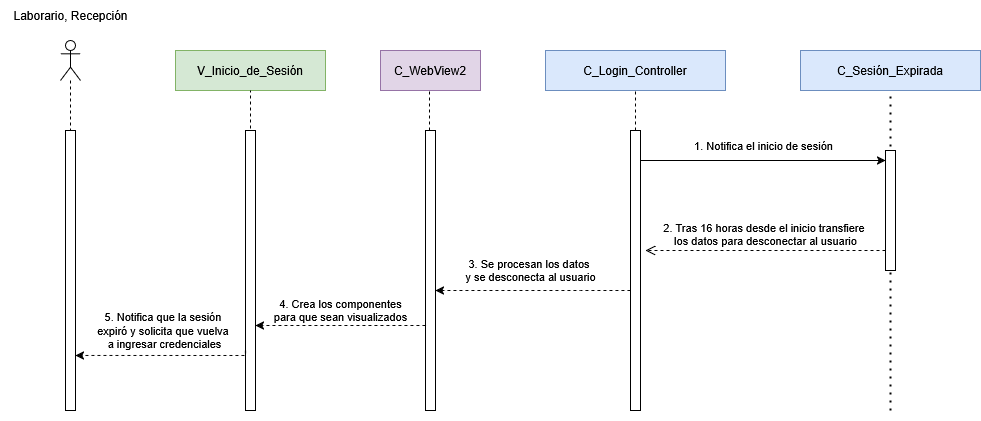

The diagram above was exported from draw.io. Its source (the exported page's mxGraphModel, read from the mxfile embedded in the PNG):
<mxGraphModel dx="1052" dy="1138" grid="1" gridSize="10" guides="1" tooltips="1" connect="1" arrows="1" fold="1" page="0" pageScale="1" pageWidth="827" pageHeight="1169" math="0" shadow="0">
  <root>
    <mxCell id="0" />
    <mxCell id="1" parent="0" />
    <mxCell id="colv5xbxsD6k_6lPo0Y1-8" value="" style="endArrow=none;dashed=1;html=1;dashPattern=1 3;strokeWidth=2;rounded=0;entryX=0.5;entryY=1;entryDx=0;entryDy=0;" parent="1" target="colv5xbxsD6k_6lPo0Y1-3" edge="1">
      <mxGeometry width="50" height="50" relative="1" as="geometry">
        <mxPoint x="960" y="600" as="sourcePoint" />
        <mxPoint x="800" y="520" as="targetPoint" />
      </mxGeometry>
    </mxCell>
    <mxCell id="d-h3nVW9UnOQR61AlAc2-1" value="C_WebView2" style="rounded=0;whiteSpace=wrap;html=1;fillColor=#e1d5e7;strokeColor=#9673a6;" parent="1" vertex="1">
      <mxGeometry x="450" y="240" width="100" height="40" as="geometry" />
    </mxCell>
    <mxCell id="d-h3nVW9UnOQR61AlAc2-5" value="V_Inicio_de_Sesión" style="rounded=0;whiteSpace=wrap;html=1;fillColor=#d5e8d4;strokeColor=#82b366;" parent="1" vertex="1">
      <mxGeometry x="245" y="240" width="150" height="40" as="geometry" />
    </mxCell>
    <mxCell id="d-h3nVW9UnOQR61AlAc2-6" value="" style="shape=umlLifeline;perimeter=lifelinePerimeter;whiteSpace=wrap;html=1;container=1;dropTarget=0;collapsible=0;recursiveResize=0;outlineConnect=0;portConstraint=eastwest;newEdgeStyle={&quot;curved&quot;:0,&quot;rounded&quot;:0};participant=umlActor;" parent="1" vertex="1">
      <mxGeometry x="130" y="230" width="20" height="90" as="geometry" />
    </mxCell>
    <mxCell id="d-h3nVW9UnOQR61AlAc2-7" value="" style="html=1;points=[[0,0,0,0,5],[0,1,0,0,-5],[1,0,0,0,5],[1,1,0,0,-5]];perimeter=orthogonalPerimeter;outlineConnect=0;targetShapes=umlLifeline;portConstraint=eastwest;newEdgeStyle={&quot;curved&quot;:0,&quot;rounded&quot;:0};" parent="1" vertex="1">
      <mxGeometry x="135" y="320" width="10" height="280" as="geometry" />
    </mxCell>
    <mxCell id="d-h3nVW9UnOQR61AlAc2-8" value="C_Login_Controller" style="rounded=0;whiteSpace=wrap;html=1;fillColor=#dae8fc;strokeColor=#6c8ebf;" parent="1" vertex="1">
      <mxGeometry x="615" y="240" width="180" height="40" as="geometry" />
    </mxCell>
    <mxCell id="d-h3nVW9UnOQR61AlAc2-9" value="" style="endArrow=none;dashed=1;html=1;rounded=0;entryX=0.5;entryY=1;entryDx=0;entryDy=0;" parent="1" target="d-h3nVW9UnOQR61AlAc2-5" edge="1">
      <mxGeometry width="50" height="50" relative="1" as="geometry">
        <mxPoint x="320" y="330" as="sourcePoint" />
        <mxPoint x="319.5" y="310" as="targetPoint" />
      </mxGeometry>
    </mxCell>
    <mxCell id="d-h3nVW9UnOQR61AlAc2-10" value="Laborario, Recepción" style="text;html=1;align=center;verticalAlign=middle;resizable=0;points=[];autosize=1;strokeColor=none;fillColor=none;" parent="1" vertex="1">
      <mxGeometry x="70" y="190" width="140" height="30" as="geometry" />
    </mxCell>
    <mxCell id="d-h3nVW9UnOQR61AlAc2-12" value="" style="html=1;points=[[0,0,0,0,5],[0,1,0,0,-5],[1,0,0,0,5],[1,1,0,0,-5]];perimeter=orthogonalPerimeter;outlineConnect=0;targetShapes=umlLifeline;portConstraint=eastwest;newEdgeStyle={&quot;curved&quot;:0,&quot;rounded&quot;:0};" parent="1" vertex="1">
      <mxGeometry x="315" y="320" width="10" height="280" as="geometry" />
    </mxCell>
    <mxCell id="d-h3nVW9UnOQR61AlAc2-14" value="" style="endArrow=none;dashed=1;html=1;rounded=0;" parent="1" source="d-h3nVW9UnOQR61AlAc2-15" edge="1">
      <mxGeometry width="50" height="50" relative="1" as="geometry">
        <mxPoint x="500" y="680" as="sourcePoint" />
        <mxPoint x="499" y="280" as="targetPoint" />
      </mxGeometry>
    </mxCell>
    <mxCell id="d-h3nVW9UnOQR61AlAc2-15" value="" style="html=1;points=[[0,0,0,0,5],[0,1,0,0,-5],[1,0,0,0,5],[1,1,0,0,-5]];perimeter=orthogonalPerimeter;outlineConnect=0;targetShapes=umlLifeline;portConstraint=eastwest;newEdgeStyle={&quot;curved&quot;:0,&quot;rounded&quot;:0};" parent="1" vertex="1">
      <mxGeometry x="495" y="320" width="10" height="280" as="geometry" />
    </mxCell>
    <mxCell id="d-h3nVW9UnOQR61AlAc2-16" value="" style="endArrow=none;dashed=1;html=1;rounded=0;entryX=0.5;entryY=1;entryDx=0;entryDy=0;" parent="1" target="d-h3nVW9UnOQR61AlAc2-8" edge="1">
      <mxGeometry width="50" height="50" relative="1" as="geometry">
        <mxPoint x="705" y="320" as="sourcePoint" />
        <mxPoint x="955.5" y="280" as="targetPoint" />
      </mxGeometry>
    </mxCell>
    <mxCell id="8T1ZxtVNy8J4Q8ZYIxcd-1" value="3. Se procesan los datos&amp;nbsp;&lt;div&gt;y se desconecta al usuario&lt;/div&gt;" style="edgeStyle=orthogonalEdgeStyle;rounded=0;orthogonalLoop=1;jettySize=auto;html=1;curved=0;dashed=1;" parent="1" source="d-h3nVW9UnOQR61AlAc2-17" edge="1">
      <mxGeometry x="0.0256" y="-20" relative="1" as="geometry">
        <mxPoint x="715" y="480" as="sourcePoint" />
        <mxPoint x="505" y="480" as="targetPoint" />
        <Array as="points">
          <mxPoint x="650" y="480" />
          <mxPoint x="650" y="480" />
        </Array>
        <mxPoint as="offset" />
      </mxGeometry>
    </mxCell>
    <mxCell id="d-h3nVW9UnOQR61AlAc2-17" value="" style="html=1;points=[[0,0,0,0,5],[0,1,0,0,-5],[1,0,0,0,5],[1,1,0,0,-5]];perimeter=orthogonalPerimeter;outlineConnect=0;targetShapes=umlLifeline;portConstraint=eastwest;newEdgeStyle={&quot;curved&quot;:0,&quot;rounded&quot;:0};" parent="1" vertex="1">
      <mxGeometry x="700" y="320" width="10" height="280" as="geometry" />
    </mxCell>
    <mxCell id="d-h3nVW9UnOQR61AlAc2-33" value="" style="html=1;verticalAlign=bottom;endArrow=open;dashed=1;endSize=8;curved=0;rounded=0;" parent="1" edge="1">
      <mxGeometry relative="1" as="geometry">
        <mxPoint x="495" y="600" as="sourcePoint" />
        <mxPoint x="495" y="600" as="targetPoint" />
      </mxGeometry>
    </mxCell>
    <mxCell id="colv5xbxsD6k_6lPo0Y1-3" value="&lt;div&gt;C_Sesión_Expirada&lt;/div&gt;" style="rounded=0;whiteSpace=wrap;html=1;fillColor=#dae8fc;strokeColor=#6c8ebf;" parent="1" vertex="1">
      <mxGeometry x="870" y="240" width="180" height="40" as="geometry" />
    </mxCell>
    <mxCell id="colv5xbxsD6k_6lPo0Y1-4" value="" style="html=1;points=[[0,0,0,0,5],[0,1,0,0,-5],[1,0,0,0,5],[1,1,0,0,-5]];perimeter=orthogonalPerimeter;outlineConnect=0;targetShapes=umlLifeline;portConstraint=eastwest;newEdgeStyle={&quot;curved&quot;:0,&quot;rounded&quot;:0};" parent="1" vertex="1">
      <mxGeometry x="955" y="340" width="10" height="120" as="geometry" />
    </mxCell>
    <mxCell id="colv5xbxsD6k_6lPo0Y1-5" value="1. Notifica el inicio de sesión" style="endArrow=classic;html=1;rounded=0;" parent="1" source="d-h3nVW9UnOQR61AlAc2-17" target="colv5xbxsD6k_6lPo0Y1-4" edge="1">
      <mxGeometry y="15" width="50" height="50" relative="1" as="geometry">
        <mxPoint x="740" y="740" as="sourcePoint" />
        <mxPoint x="950" y="345" as="targetPoint" />
        <mxPoint as="offset" />
        <Array as="points">
          <mxPoint x="840" y="350" />
        </Array>
      </mxGeometry>
    </mxCell>
    <mxCell id="colv5xbxsD6k_6lPo0Y1-11" value="&lt;div&gt;2. Tras 16 horas desde el inicio transfiere&amp;nbsp;&lt;/div&gt;&lt;div&gt;los datos para desconectar al usuario&lt;/div&gt;" style="html=1;verticalAlign=bottom;endArrow=open;dashed=1;endSize=8;curved=0;rounded=0;" parent="1" edge="1">
      <mxGeometry relative="1" as="geometry">
        <mxPoint x="955" y="440" as="sourcePoint" />
        <mxPoint x="715" y="440" as="targetPoint" />
      </mxGeometry>
    </mxCell>
    <mxCell id="colv5xbxsD6k_6lPo0Y1-15" value="4. Crea los componentes&lt;div&gt;para que sean visualizados&lt;/div&gt;" style="edgeStyle=orthogonalEdgeStyle;rounded=0;orthogonalLoop=1;jettySize=auto;html=1;curved=0;dashed=1;" parent="1" source="d-h3nVW9UnOQR61AlAc2-15" target="d-h3nVW9UnOQR61AlAc2-12" edge="1">
      <mxGeometry y="-15" relative="1" as="geometry">
        <mxPoint x="335" y="520" as="targetPoint" />
        <mxPoint as="offset" />
        <mxPoint x="495" y="520" as="sourcePoint" />
        <Array as="points">
          <mxPoint x="460" y="515" />
          <mxPoint x="460" y="515" />
        </Array>
      </mxGeometry>
    </mxCell>
    <mxCell id="colv5xbxsD6k_6lPo0Y1-17" style="edgeStyle=orthogonalEdgeStyle;rounded=0;orthogonalLoop=1;jettySize=auto;html=1;curved=0;dashed=1;" parent="1" edge="1">
      <mxGeometry relative="1" as="geometry">
        <Array as="points">
          <mxPoint x="315" y="545" />
        </Array>
        <mxPoint x="315" y="540" as="sourcePoint" />
        <mxPoint x="145" y="544.96" as="targetPoint" />
      </mxGeometry>
    </mxCell>
    <mxCell id="colv5xbxsD6k_6lPo0Y1-18" value="5. Notifica que la sesión&amp;nbsp;&lt;div&gt;expiró y solicita que vuelva&amp;nbsp;&lt;/div&gt;&lt;div&gt;a ingresar credenciales&lt;/div&gt;" style="edgeLabel;html=1;align=center;verticalAlign=middle;resizable=0;points=[];" parent="colv5xbxsD6k_6lPo0Y1-17" vertex="1" connectable="0">
      <mxGeometry x="-0.1059" y="-1" relative="1" as="geometry">
        <mxPoint x="-9" y="-24" as="offset" />
      </mxGeometry>
    </mxCell>
  </root>
</mxGraphModel>